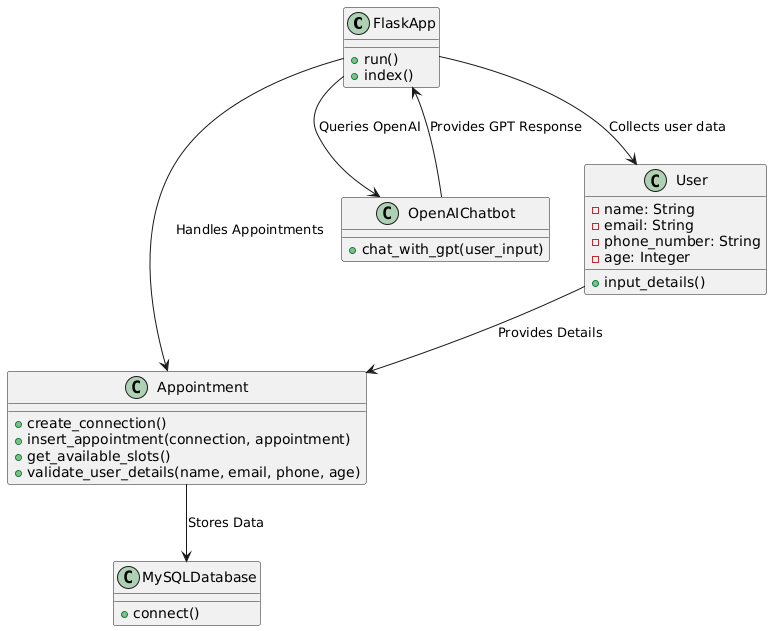

The diagram above was rendered by PlantUML. Its source (embedded in the PNG):
@startuml
' Define Classes

class FlaskApp {
    +run()
    +index()
}

class Appointment {
    +create_connection()
    +insert_appointment(connection, appointment)
    +get_available_slots()
    +validate_user_details(name, email, phone, age)
}

class OpenAIChatbot {
    +chat_with_gpt(user_input)
}

class MySQLDatabase {
    +connect()
}

class User {
    -name: String
    -email: String
    -phone_number: String
    -age: Integer
    +input_details()
}

' Relationships
FlaskApp --> Appointment : "Handles Appointments"
FlaskApp --> User : "Collects user data"
FlaskApp --> OpenAIChatbot : "Queries OpenAI"
Appointment --> MySQLDatabase : "Stores Data"
User --> Appointment : "Provides Details"
OpenAIChatbot --> FlaskApp : "Provides GPT Response"
@enduml